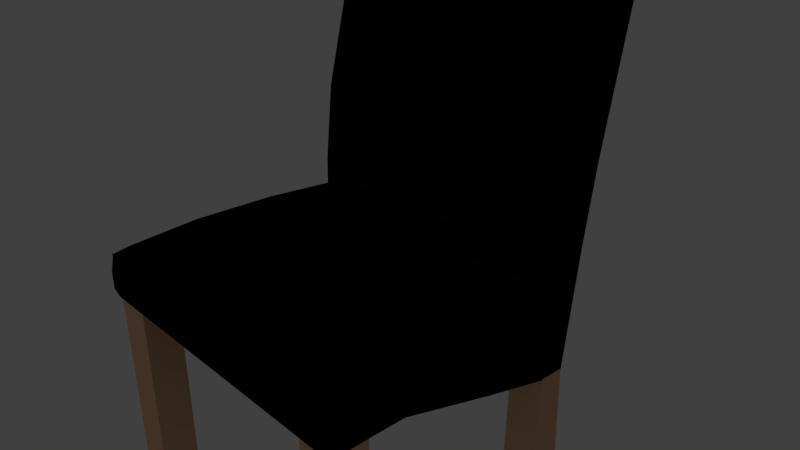 # Source: chair_black1.blend  (saved by Blender 2.79.0; exported with 4.5.12 LTS)
import bpy
from mathutils import Matrix  # noqa: F401  (used for matrix-valued properties, if any)

bpy.ops.wm.read_factory_settings(use_empty=True)
scene = bpy.context.scene
scene.name = 'Scene'

# ---- collections
col_collection_1 = bpy.data.collections.new('Collection 1'); scene.collection.children.link(col_collection_1)

# ---- materials (node trees are filled in below, after node groups)
mat_material_005 = bpy.data.materials.new('Material.005')
mat_material_005.alpha_threshold = 0.0
mat_material_005.use_transparent_shadow = False
mat_material_005.diffuse_color = (0.8, 0.4796, 0.2801, 1.0)
mat_material_005.specular_color = (1.0, 0.5959, 0.2974)
mat_material_005.roughness = 0.5
mat_material_004 = bpy.data.materials.new('Material.004')
mat_material_004.alpha_threshold = 0.0
mat_material_004.use_transparent_shadow = False
mat_material_004.diffuse_color = (0.0001061, 0.005254, 0.0, 1.0)
mat_material_004.roughness = 0.5

# ---- material node trees

# ---- world
world_world = bpy.data.worlds.new('World'); scene.world = world_world
world_world.color = (0.05088, 0.05088, 0.05088)
world_world.use_sun_shadow = False
world_world.sun_shadow_jitter_overblur = 0.0
world_world.cycles.sampling_method = 'MANUAL'

# ---- cameras
cam_camera = bpy.data.cameras.new('Camera')
cam_camera.clip_end = 100.0
cam_camera.lens = 35.0
cam_camera.sensor_width = 32.0
cam_camera.sensor_height = 18.0
cam_camera.ortho_scale = 7.314
cam_camera.dof.focus_distance = 0.0
cam_camera.dof.aperture_fstop = 128.0

# ---- lights
light_lamp = bpy.data.lights.new('Lamp', 'POINT')
light_lamp.transmission_factor = 0.0
light_lamp.cutoff_distance = 30.0
light_lamp.energy = 100.0
light_lamp.shadow_buffer_clip_start = 1.001
light_lamp.shadow_soft_size = 0.1
light_lamp.shadow_maximum_resolution = 0.006
light_lamp.use_absolute_resolution = True

# ---- meshes
me_cube_013 = bpy.data.meshes.new('Cube.013')
me_cube_013.from_pydata([(1.667, -2.043, -0.6143), (1.667, -2.004, 1.608), (1.667, -1.536, -0.6143), (1.682, -1.628, 1.634), (2.179, -2.043, -0.6143), (2.178, -2.005, 1.621), (2.179, -1.536, -0.6143), (2.179, -1.625, 1.607)], [], [(0, 1, 3, 2), (2, 3, 7, 6), (6, 7, 5, 4), (4, 5, 1, 0), (2, 6, 4, 0), (7, 3, 1, 5)])
me_cube_013.materials.append(mat_material_005)
me_cube_013.use_remesh_preserve_volume = False
me_cube_013.use_remesh_preserve_attributes = False
me_cube_013.use_mirror_vertex_groups = False
me_cube_013.update()
me_cube_010 = bpy.data.meshes.new('Cube.010')
me_cube_010.from_pydata([(1.667, -2.043, -0.6143), (1.667, -2.043, 2.371), (1.667, -1.536, -0.6143), (1.667, -1.536, 2.371), (2.179, -2.043, -0.6143), (2.179, -2.043, 2.371), (2.179, -1.536, -0.6143), (2.179, -1.536, 2.371)], [], [(0, 1, 3, 2), (2, 3, 7, 6), (6, 7, 5, 4), (4, 5, 1, 0), (2, 6, 4, 0), (7, 3, 1, 5)])
me_cube_010.materials.append(mat_material_005)
me_cube_010.use_remesh_preserve_volume = False
me_cube_010.use_remesh_preserve_attributes = False
me_cube_010.use_mirror_vertex_groups = False
me_cube_010.update()
me_cube_008 = bpy.data.meshes.new('Cube.008')
me_cube_008.from_pydata([(1.667, -2.043, -0.6143), (1.667, -2.004, 1.608), (1.667, -1.536, -0.6143), (1.682, -1.628, 1.634), (2.179, -2.043, -0.6143), (2.178, -2.005, 1.621), (2.179, -1.536, -0.6143), (2.179, -1.625, 1.607)], [], [(0, 1, 3, 2), (2, 3, 7, 6), (6, 7, 5, 4), (4, 5, 1, 0), (2, 6, 4, 0), (7, 3, 1, 5)])
me_cube_008.materials.append(mat_material_005)
me_cube_008.use_remesh_preserve_volume = False
me_cube_008.use_remesh_preserve_attributes = False
me_cube_008.use_mirror_vertex_groups = False
me_cube_008.update()
me_cube_007 = bpy.data.meshes.new('Cube.007')
me_cube_007.from_pydata([(1.667, -2.043, -0.6143), (1.667, -2.043, 2.371), (1.667, -1.536, -0.6143), (1.667, -1.536, 2.371), (2.179, -2.043, -0.6143), (2.179, -2.043, 2.371), (2.179, -1.536, -0.6143), (2.179, -1.536, 2.371)], [], [(0, 1, 3, 2), (2, 3, 7, 6), (6, 7, 5, 4), (4, 5, 1, 0), (2, 6, 4, 0), (7, 3, 1, 5)])
me_cube_007.materials.append(mat_material_005)
me_cube_007.use_remesh_preserve_volume = False
me_cube_007.use_remesh_preserve_attributes = False
me_cube_007.use_mirror_vertex_groups = False
me_cube_007.update()
me_cube_004 = bpy.data.meshes.new('Cube.004')
me_cube_004.from_pydata([(-2.106, -0.8882, -0.9882), (-2.106, 2.756, 0.9829), (-2.147, 0.6816, -1.003), (-2.147, 4.467, 0.9596), (2.133, -0.8832, -0.9931), (2.133, 3.079, 0.9781), (2.147, 0.6816, -1.0), (2.147, 4.502, 0.9538), (-2.106, -0.2455, -0.0005661), (-2.147, 2.033, -0.04532), (2.147, 2.155, -0.04835), (2.133, -0.3155, -0.009852), (-2.147, 1.415, -0.4051), (2.147, 1.506, -0.4197), (2.133, -0.7777, -0.3873), (-2.106, -0.7482, -0.3883), (-2.147, -0.0426, -1.0), (-2.147, 3.746, 0.9991), (2.147, -0.0426, -1.0), (2.147, 3.806, 0.9946), (2.147, 0.8064, -0.03188), (-2.147, 0.8144, -0.03866), (-2.147, 0.3243, -0.401), (2.147, 0.2547, -0.4064), (-2.0, 0.6816, -1.003), (-2.0, 4.468, 0.9594), (-2.0, -1.0, -1.0), (-2.0, 2.655, 0.9712), (-2.0, -0.3599, -0.01251), (-2.0, 2.037, -0.04542), (-2.0, 1.418, -0.4056), (-2.0, -0.8612, -0.3999), (-2.0, 3.748, 0.999), (-2.0, -0.0426, -1.0), (-2.147, -0.6495, -1.0), (2.147, 3.271, 0.9797), (2.147, 0.02122, -0.0223), (2.147, -0.4738, -0.3987), (-2.147, 3.047, 0.9814), (2.147, -0.6495, -1.0), (-2.147, 0.07167, -0.02199), (-2.147, -0.4264, -0.4004), (-2.0, 3.055, 0.9813), (-2.0, -0.6495, -1.0), (2.045, 4.501, 0.954), (2.045, -1.0, -1.0), (2.045, 2.152, -0.04828), (2.045, 1.504, -0.4193), (2.045, 3.804, 0.9947), (2.045, 0.6816, -1.0), (2.045, 2.955, 0.9712), (2.045, -0.4305, -0.01666), (2.045, -0.8937, -0.3944), (2.045, -0.0426, -1.0), (2.045, 3.266, 0.9798), (2.045, -0.6495, -1.0), (-1.0, -14.12, -0.7269), (-1.0, -15.37, -0.7269), (1.0, -13.78, -0.7292), (1.0, -15.4, -0.7269)], [], [(21, 17, 3, 9), (46, 44, 7, 10), (36, 35, 5, 11), (28, 27, 1, 8), (55, 39, 4, 45), (42, 38, 1, 27), (31, 28, 8, 15), (37, 36, 11, 14), (47, 46, 10, 13), (22, 21, 9, 12), (16, 22, 12, 2), (49, 47, 13, 6), (39, 37, 14, 4), (26, 31, 15, 0), (6, 13, 23, 18), (34, 41, 22, 16), (41, 40, 21, 22), (13, 10, 20, 23), (25, 3, 17, 32), (49, 6, 18, 53), (10, 7, 19, 20), (40, 38, 17, 21), (2, 24, 33, 16), (44, 25, 32, 48), (45, 52, 31, 26), (2, 12, 30, 24), (12, 9, 29, 30), (52, 51, 28, 31), (54, 42, 27, 50), (34, 43, 26, 0), (51, 50, 27, 28), (9, 3, 25, 29), (16, 33, 43, 34), (48, 32, 42, 54), (8, 1, 38, 40), (15, 8, 40, 41), (0, 15, 41, 34), (18, 23, 37, 39), (23, 20, 36, 37), (32, 17, 38, 42), (53, 18, 39, 55), (20, 19, 35, 36), (33, 53, 55, 43), (19, 48, 54, 35), (11, 5, 50, 51), (35, 54, 50, 5), (14, 11, 51, 52), (4, 14, 52, 45), (7, 44, 48, 19), (24, 49, 53, 33), (24, 30, 47, 49), (30, 29, 46, 47), (43, 55, 45, 26), (29, 25, 44, 46), (59, 58, 56, 57)])
me_cube_004.materials.append(mat_material_004)
me_cube_004.use_remesh_preserve_volume = False
me_cube_004.use_remesh_preserve_attributes = False
me_cube_004.use_mirror_vertex_groups = False
me_cube_004.update()
me_cube_003 = bpy.data.meshes.new('Cube.003')
me_cube_003.from_pydata([(-2.158, -2.443, -0.5776), (-2.17, -2.443, 0.04881), (-2.155, 1.012, -1.316), (-2.096, 1.012, 0.02377), (2.16, -2.443, -0.5776), (1.995, -2.41, 0.05586), (2.161, 0.9802, -1.327), (2.069, 0.9763, 0.02037), (-2.158, -2.495, -0.1871), (-2.157, 1.016, -0.2792), (2.16, 0.9912, -0.2792), (2.16, -2.487, -0.119), (-2.158, -2.195, -0.5736), (-2.096, -2.21, 0.1215), (2.16, -2.195, -0.5736), (2.069, -2.206, 0.1285), (2.16, -2.195, -0.127), (-2.158, -2.195, -0.2752), (-2.096, -1.229, 0.1683), (2.16, -1.418, -0.5948), (-2.158, -1.234, -0.2764), (-2.158, -1.358, -0.6148), (2.069, -1.21, 0.1809), (2.16, -1.314, -0.2209), (-2.157, 1.024, -0.4582), (2.162, 0.9903, -0.9212), (2.16, -2.473, -0.4222), (-2.158, -2.495, -0.4302), (-2.158, -2.195, -0.4542), (2.16, -2.195, -0.3949), (2.16, -1.377, -0.4453), (-2.158, -1.234, -0.4554), (-2.096, -0.01664, 0.1228), (2.16, -0.1042, -1.01), (-2.158, 0.0001261, -0.278), (-2.158, -0.06185, -1.025), (2.069, -0.009828, 0.1145), (2.16, -0.03556, -0.2533), (2.16, -0.07672, -0.7071), (-2.158, 0.0001261, -0.457), (1.927, 0.9527, -1.343), (1.927, 0.995, 0.03579), (1.927, -2.443, -0.5776), (1.853, -2.393, 0.07043), (1.927, -2.488, -0.1226), (1.927, 0.9912, -0.2792), (1.927, -2.187, 0.1431), (1.927, -2.195, -0.5736), (1.927, -1.415, -0.5959), (1.927, -1.192, 0.1952), (1.927, 0.9685, -0.8925), (1.927, -2.474, -0.4226), (1.927, 0.008993, 0.1299), (1.927, -0.1019, -1.01), (-1.912, 0.9776, -1.354), (-1.986, -2.418, 0.0633), (-1.912, -2.495, -0.1832), (-1.912, -2.195, -0.5736), (-1.912, -1.362, -0.6137), (-1.912, -2.494, -0.4297), (-1.912, -0.06426, -1.024), (-1.913, 1.011, 0.03735), (-1.912, -2.443, -0.5776), (-1.912, 0.9912, -0.2792), (-1.912, -2.187, 0.136), (-1.912, -1.205, 0.1831), (-1.912, 0.9898, -0.4844), (-1.912, 0.006956, 0.1364), (-2.156, 1.018, -0.9103), (2.162, 0.9823, -1.136), (2.16, -2.458, -0.4999), (-2.158, -2.195, -0.5139), (2.16, -2.195, -0.4843), (2.16, -1.397, -0.52), (-2.158, -1.296, -0.5351), (-2.158, -2.469, -0.5039), (-2.158, -0.03086, -0.7411), (2.16, -0.09044, -0.8583), (1.927, -2.459, -0.5001), (1.927, 0.9606, -1.118), (-1.912, 0.9837, -0.9192), (-1.912, -2.469, -0.5037), (-2.158, -2.454, -0.002108), (-2.159, 1.016, -0.02586), (2.16, 0.9944, -0.02672), (2.16, -2.43, 0.01776), (2.16, -2.188, 0.09013), (-2.158, -2.188, 0.05445), (2.16, -1.215, 0.1136), (-2.158, -1.211, 0.09183), (2.16, 0.0002994, 0.05395), (-2.158, 0.005503, 0.05496), (1.927, -2.431, 0.01669), (1.927, 0.9943, -0.02638), (-1.912, 0.9914, -0.02066), (-1.912, -2.452, -0.0009761)], [], [(91, 32, 3, 83), (93, 41, 7, 84), (86, 15, 5, 85), (95, 55, 1, 82), (47, 14, 4, 42), (64, 13, 1, 55), (59, 56, 8, 27), (29, 16, 11, 26), (50, 45, 10, 25), (39, 34, 9, 24), (27, 8, 17, 28), (30, 23, 16, 29), (65, 18, 13, 64), (48, 19, 14, 47), (88, 22, 15, 86), (82, 1, 13, 87), (90, 36, 22, 88), (53, 33, 19, 48), (67, 32, 18, 65), (38, 37, 23, 30), (28, 17, 20, 31), (87, 13, 18, 89), (71, 28, 31, 74), (77, 38, 30, 73), (73, 30, 29, 72), (75, 27, 28, 71), (76, 39, 24, 68), (79, 50, 25, 69), (72, 29, 26, 70), (81, 59, 27, 75), (74, 31, 39, 76), (69, 25, 38, 77), (25, 10, 37, 38), (61, 3, 32, 67), (40, 6, 33, 53), (84, 7, 36, 90), (31, 20, 34, 39), (89, 18, 32, 91), (54, 40, 53, 60), (7, 41, 52, 36), (70, 26, 51, 78), (80, 66, 50, 79), (36, 52, 49, 22), (60, 53, 48, 58), (58, 48, 47, 57), (22, 49, 46, 15), (66, 63, 45, 50), (26, 11, 44, 51), (15, 46, 43, 5), (57, 47, 42, 62), (85, 5, 43, 92), (94, 61, 41, 93), (83, 3, 61, 94), (12, 57, 62, 0), (24, 9, 63, 66), (21, 58, 57, 12), (35, 60, 58, 21), (68, 24, 66, 80), (2, 54, 60, 35), (41, 61, 67, 52), (78, 51, 59, 81), (52, 67, 65, 49), (49, 65, 64, 46), (51, 44, 56, 59), (46, 64, 55, 43), (92, 43, 55, 95), (42, 78, 81, 62), (2, 68, 80, 54), (54, 80, 79, 40), (4, 70, 78, 42), (6, 69, 77, 33), (21, 74, 76, 35), (62, 81, 75, 0), (14, 72, 70, 4), (40, 79, 69, 6), (35, 76, 68, 2), (0, 75, 71, 12), (19, 73, 72, 14), (33, 77, 73, 19), (12, 71, 74, 21), (44, 92, 95, 56), (9, 83, 94, 63), (63, 94, 93, 45), (11, 85, 92, 44), (20, 89, 91, 34), (10, 84, 90, 37), (17, 87, 89, 20), (37, 90, 88, 23), (8, 82, 87, 17), (23, 88, 86, 16), (56, 95, 82, 8), (16, 86, 85, 11), (45, 93, 84, 10), (34, 91, 83, 9)])
me_cube_003.materials.append(mat_material_004)
me_cube_003.use_remesh_preserve_volume = False
me_cube_003.use_remesh_preserve_attributes = False
me_cube_003.use_mirror_vertex_groups = False
me_cube_003.update()

# ---- objects
ob_rr_leg = bpy.data.objects.new('RR leg', me_cube_013)
ob_fr_leg = bpy.data.objects.new('FR Leg', me_cube_010)
ob_rl_leg = bpy.data.objects.new('RL Leg', me_cube_008)
ob_fl_leg = bpy.data.objects.new('FL Leg', me_cube_007)
ob_back = bpy.data.objects.new('Back', me_cube_004)
ob_seat = bpy.data.objects.new('Seat', me_cube_003)
ob_lamp = bpy.data.objects.new('Lamp', light_lamp)
ob_camera = bpy.data.objects.new('Camera', cam_camera)

# ---- transforms, parenting, visibility, modifiers, constraints
ob_rr_leg.location = (-3.802, 2.99, -2.95)
ob_rr_leg.lineart.crease_threshold = 0.0
ob_fr_leg.location = (-3.782, -0.3805, -2.95)
ob_fr_leg.lineart.crease_threshold = 0.0
ob_rl_leg.location = (-0.02963, 2.99, -2.95)
ob_rl_leg.lineart.crease_threshold = 0.0
ob_fl_leg.location = (-0.02963, -0.3805, -2.95)
ob_fl_leg.lineart.crease_threshold = 0.0
ob_back.location = (3.209e-16, 1.213, 1.528)
ob_back.scale = (1.0, 0.2348, 2.879)
ob_back.lineart.crease_threshold = 0.0
ob_seat.location = (0.0, 0.0, 0.0)
ob_seat.lineart.crease_threshold = 0.0
ob_lamp.location = (-8.605, -13.13, -0.361)
ob_lamp.rotation_euler = (0.6503, 0.05522, 1.866)
ob_lamp.lock_rotations_4d = False
ob_lamp.empty_display_type = 'ARROWS'
ob_lamp.color = (0.0, 0.0, 0.0, 0.0)
ob_lamp.lineart.crease_threshold = 0.0
ob_camera.location = (7.481, -6.508, 5.344)
ob_camera.rotation_euler = (1.109, 0.0, 0.8149)
ob_camera.lock_rotations_4d = False
ob_camera.empty_display_type = 'ARROWS'
ob_camera.color = (0.0, 0.0, 0.0, 0.0)
ob_camera.display_type = 'WIRE'
ob_camera.lineart.crease_threshold = 0.0

# ---- collection membership
col_collection_1.objects.link(ob_rr_leg)
col_collection_1.objects.link(ob_fr_leg)
col_collection_1.objects.link(ob_rl_leg)
col_collection_1.objects.link(ob_fl_leg)
col_collection_1.objects.link(ob_back)
col_collection_1.objects.link(ob_seat)
col_collection_1.objects.link(ob_lamp)
col_collection_1.objects.link(ob_camera)

# ---- scene / render settings (as saved in the file)
scene.camera = ob_camera
scene.frame_start = 1; scene.frame_end = 250; scene.frame_set(1)
scene.render.engine = 'BLENDER_EEVEE_NEXT'
scene.render.resolution_percentage = 50
scene.render.dither_intensity = 0.0
scene.cycles.use_denoising = False
scene.cycles.samples = 128
scene.cycles.sampling_pattern = 'TABULATED_SOBOL'
scene.cycles.use_adaptive_sampling = False
scene.cycles.use_light_tree = False
scene.cycles.blur_glossy = 0.0
scene.cycles.sample_clamp_indirect = 0.0
scene.view_settings.view_transform = 'Standard'
bpy.context.view_layer.update()
